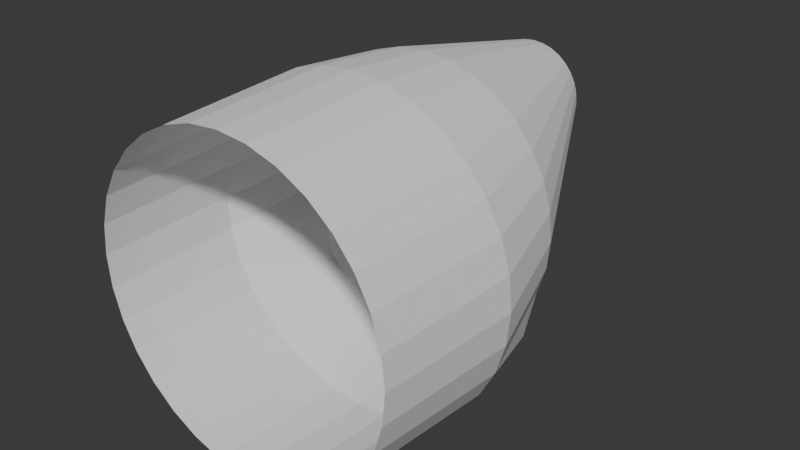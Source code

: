 # Source: Plane.blend  (saved by Blender 5.1.30; exported with 4.5.12 LTS)
import bpy
from mathutils import Matrix  # noqa: F401  (used for matrix-valued properties, if any)

bpy.ops.wm.read_factory_settings(use_empty=True)
scene = bpy.context.scene
scene.name = 'Scene'

# ---- collections
col_reference_images = bpy.data.collections.new('reference images'); scene.collection.children.link(col_reference_images)
col_plane = bpy.data.collections.new('plane'); scene.collection.children.link(col_plane)

# ---- world
world_world = bpy.data.worlds.new('World'); scene.world = world_world
world_world.use_nodes = True; world_world.node_tree.nodes.clear()
_N = world_world.node_tree.nodes; _L = world_world.node_tree.links
n0 = _N.new('ShaderNodeOutputWorld'); n0.name = 'World Output'; n0.location = (200, 100)
n1 = _N.new('ShaderNodeBackground'); n1.name = 'Background'; n1.location = (-200, 100)
n1.inputs[0].default_value = (0.05088, 0.05088, 0.05088, 1.0)
_L.new(n1.outputs[0], n0.inputs[0])
n0.is_active_output = True
world_world.color = (0.05088, 0.05088, 0.05088)
world_world.sun_shadow_jitter_overblur = 0.0

# ---- meshes
me_circle = bpy.data.meshes.new('Circle')
me_circle.from_pydata([(0.0, 1.0, 0.0), (-0.1951, 0.9808, 0.0), (-0.3827, 0.9239, 0.0), (-0.5556, 0.8315, 0.0), (-0.7071, 0.7071, 0.0), (-0.8315, 0.5556, 0.0), (-0.9239, 0.3827, 0.0), (-0.9808, 0.1951, 0.0), (-1.0, 0.0, 0.0), (-0.9808, -0.1951, 0.0), (-0.9239, -0.3827, 0.0), (-0.8315, -0.5556, 0.0), (-0.7071, -0.7071, 0.0), (-0.5556, -0.8315, 0.0), (-0.3827, -0.9239, 0.0), (-0.1951, -0.9808, 0.0), (0.0, -1.0, 0.0), (0.1951, -0.9808, 0.0), (0.3827, -0.9239, 0.0), (0.5556, -0.8315, 0.0), (0.7071, -0.7071, 0.0), (0.8315, -0.5556, 0.0), (0.9239, -0.3827, 0.0), (0.9808, -0.1951, 0.0), (1.0, 0.0, 0.0), (0.9808, 0.1951, 0.0), (0.9239, 0.3827, 0.0), (0.8315, 0.5556, 0.0), (0.7071, 0.7071, 0.0), (0.5556, 0.8315, 0.0), (0.3827, 0.9239, 0.0), (0.1951, 0.9808, 0.0), (1.424e-07, 1.042, 0.9197), (-0.2033, 1.022, 0.9197), (-0.3988, 0.9629, 0.9197), (-0.579, 0.8666, 0.9197), (-0.737, 0.737, 0.9197), (-0.8666, 0.579, 0.9197), (-0.9629, 0.3988, 0.9197), (-1.022, 0.2033, 0.9197), (-1.042, 1.511e-07, 0.9197), (-1.022, -0.2033, 0.9197), (-0.9629, -0.3988, 0.9197), (-0.8666, -0.579, 0.9197), (-0.737, -0.737, 0.9197), (-0.579, -0.8666, 0.9197), (-0.3988, -0.9629, 0.9197), (-0.2033, -1.022, 0.9197), (1.424e-07, -1.042, 0.9197), (0.2033, -1.022, 0.9197), (0.3988, -0.9629, 0.9197), (0.579, -0.8666, 0.9197), (0.737, -0.737, 0.9197), (0.8666, -0.579, 0.9197), (0.9629, -0.3988, 0.9197), (1.022, -0.2033, 0.9197), (1.042, 1.511e-07, 0.9197), (1.022, 0.2033, 0.9197), (0.9629, 0.3988, 0.9197), (0.8666, 0.579, 0.9197), (0.737, 0.737, 0.9197), (0.579, 0.8666, 0.9197), (0.3988, 0.9629, 0.9197), (0.2033, 1.022, 0.9197), (3.708e-07, 0.7828, 2.609), (-0.06592, 0.7763, 2.609), (-0.1293, 0.757, 2.609), (-0.1877, 0.7258, 2.609), (-0.2389, 0.6838, 2.609), (-0.2809, 0.6326, 2.609), (-0.3122, 0.5742, 2.609), (-0.3314, 0.5108, 2.609), (-0.3379, 0.4449, 2.609), (-0.3314, 0.3789, 2.609), (-0.3122, 0.3156, 2.609), (-0.2809, 0.2571, 2.609), (-0.2389, 0.2059, 2.609), (-0.1877, 0.1639, 2.609), (-0.1293, 0.1327, 2.609), (-0.06592, 0.1135, 2.609), (3.708e-07, 0.107, 2.609), (0.06592, 0.1135, 2.609), (0.1293, 0.1327, 2.609), (0.1877, 0.1639, 2.609), (0.2389, 0.2059, 2.609), (0.281, 0.2571, 2.609), (0.3122, 0.3156, 2.609), (0.3314, 0.3789, 2.609), (0.3379, 0.4449, 2.609), (0.3314, 0.5108, 2.609), (0.3122, 0.5742, 2.609), (0.281, 0.6326, 2.609), (0.2389, 0.6838, 2.609), (0.1877, 0.7258, 2.609), (0.1293, 0.757, 2.609), (0.06592, 0.7763, 2.609), (-0.8198, 0.4485, 1.508), (-0.8703, 0.282, 1.508), (0.6275, -0.6982, 1.525), (0.7378, -0.5637, 1.525), (-0.8874, 0.1089, 1.508), (0.8198, -0.2306, 1.508), (-0.8703, -0.06419, 1.508), (0.8703, -0.06419, 1.508), (-0.8198, -0.2306, 1.508), (0.8874, 0.1089, 1.508), (-0.7378, -0.5637, 1.525), (0.8703, 0.282, 1.508), (-0.6275, -0.6982, 1.525), (0.8198, 0.4485, 1.508), (-0.493, -0.8085, 1.525), (0.7378, 0.6019, 1.508), (-0.3396, -0.8905, 1.525), (2.212e-07, 0.9963, 1.508), (-0.1731, 0.9792, 1.508), (0.6275, 0.7364, 1.508), (-0.1731, -0.941, 1.525), (-0.3396, 0.9287, 1.508), (0.493, 0.8467, 1.508), (2.237e-07, -0.9581, 1.525), (-0.493, 0.8467, 1.508), (0.3396, 0.9287, 1.508), (0.1731, -0.941, 1.525), (-0.6275, 0.7364, 1.508), (0.1731, 0.9792, 1.508), (0.3396, -0.8905, 1.525), (-0.7378, 0.6019, 1.508), (0.493, -0.8085, 1.525)], [], [(26, 25, 57, 58), (13, 12, 44, 45), (27, 26, 58, 59), (14, 13, 45, 46), (1, 0, 32, 33), (28, 27, 59, 60), (15, 14, 46, 47), (2, 1, 33, 34), (29, 28, 60, 61), (16, 15, 47, 48), (3, 2, 34, 35), (30, 29, 61, 62), (17, 16, 48, 49), (4, 3, 35, 36), (31, 30, 62, 63), (18, 17, 49, 50), (5, 4, 36, 37), (0, 31, 63, 32), (19, 18, 50, 51), (6, 5, 37, 38), (20, 19, 51, 52), (7, 6, 38, 39), (21, 20, 52, 53), (8, 7, 39, 40), (22, 21, 53, 54), (9, 8, 40, 41), (23, 22, 54, 55), (10, 9, 41, 42), (24, 23, 55, 56), (11, 10, 42, 43), (25, 24, 56, 57), (12, 11, 43, 44), (97, 96, 70, 71), (99, 98, 84, 85), (100, 97, 71, 72), (101, 99, 85, 86), (102, 100, 72, 73), (103, 101, 86, 87), (104, 102, 73, 74), (105, 103, 87, 88), (106, 104, 74, 75), (107, 105, 88, 89), (108, 106, 75, 76), (109, 107, 89, 90), (110, 108, 76, 77), (111, 109, 90, 91), (112, 110, 77, 78), (114, 113, 64, 65), (115, 111, 91, 92), (116, 112, 78, 79), (117, 114, 65, 66), (118, 115, 92, 93), (119, 116, 79, 80), (120, 117, 66, 67), (121, 118, 93, 94), (122, 119, 80, 81), (123, 120, 67, 68), (124, 121, 94, 95), (125, 122, 81, 82), (126, 123, 68, 69), (113, 124, 95, 64), (127, 125, 82, 83), (96, 126, 69, 70), (98, 127, 83, 84), (52, 51, 127, 98), (38, 37, 126, 96), (51, 50, 125, 127), (32, 63, 124, 113), (37, 36, 123, 126), (50, 49, 122, 125), (63, 62, 121, 124), (36, 35, 120, 123), (49, 48, 119, 122), (62, 61, 118, 121), (35, 34, 117, 120), (48, 47, 116, 119), (61, 60, 115, 118), (34, 33, 114, 117), (47, 46, 112, 116), (60, 59, 111, 115), (33, 32, 113, 114), (46, 45, 110, 112), (59, 58, 109, 111), (45, 44, 108, 110), (58, 57, 107, 109), (44, 43, 106, 108), (57, 56, 105, 107), (43, 42, 104, 106), (56, 55, 103, 105), (42, 41, 102, 104), (55, 54, 101, 103), (41, 40, 100, 102), (54, 53, 99, 101), (40, 39, 97, 100), (53, 52, 98, 99), (39, 38, 96, 97)])
_uv = me_circle.uv_layers.new(name='UVMap')
_uv.uv.foreach_set('vector', [0.0, 0.0, 0.0, 0.0, 0.0, 0.0, 0.0, 0.0, 0.0, 0.0, 0.0, 0.0, 0.0, 0.0, 0.0, 0.0, 0.0, 0.0, 0.0, 0.0, 0.0, 0.0, 0.0, 0.0, 0.0, 0.0, 0.0, 0.0, 0.0, 0.0, 0.0, 0.0, 0.0, 0.0, 0.0, 0.0, 0.0, 0.0, 0.0, 0.0, 0.0, 0.0, 0.0, 0.0, 0.0, 0.0, 0.0, 0.0, 0.0, 0.0, 0.0, 0.0, 0.0, 0.0, 0.0, 0.0, 0.0, 0.0, 0.0, 0.0, 0.0, 0.0, 0.0, 0.0, 0.0, 0.0, 0.0, 0.0, 0.0, 0.0, 0.0, 0.0, 0.0, 0.0, 0.0, 0.0, 0.0, 0.0, 0.0, 0.0, 0.0, 0.0, 0.0, 0.0, 0.0, 0.0, 0.0, 0.0, 0.0, 0.0, 0.0, 0.0, 0.0, 0.0, 0.0, 0.0, 0.0, 0.0, 0.0, 0.0, 0.0, 0.0, 0.0, 0.0, 0.0, 0.0, 0.0, 0.0, 0.0, 0.0, 0.0, 0.0, 0.0, 0.0, 0.0, 0.0, 0.0, 0.0, 0.0, 0.0, 0.0, 0.0, 0.0, 0.0, 0.0, 0.0, 0.0, 0.0, 0.0, 0.0, 0.0, 0.0, 0.0, 0.0, 0.0, 0.0, 0.0, 0.0, 0.0, 0.0, 0.0, 0.0, 0.0, 0.0, 0.0, 0.0, 0.0, 0.0, 0.0, 0.0, 0.0, 0.0, 0.0, 0.0, 0.0, 0.0, 0.0, 0.0, 0.0, 0.0, 0.0, 0.0, 0.0, 0.0, 0.0, 0.0, 0.0, 0.0, 0.0, 0.0, 0.0, 0.0, 0.0, 0.0, 0.0, 0.0, 0.0, 0.0, 0.0, 0.0, 0.0, 0.0, 0.0, 0.0, 0.0, 0.0, 0.0, 0.0, 0.0, 0.0, 0.0, 0.0, 0.0, 0.0, 0.0, 0.0, 0.0, 0.0, 0.0, 0.0, 0.0, 0.0, 0.0, 0.0, 0.0, 0.0, 0.0, 0.0, 0.0, 0.0, 0.0, 0.0, 0.0, 0.0, 0.0, 0.0, 0.0, 0.0, 0.0, 0.0, 0.0, 0.0, 0.0, 0.0, 0.0, 0.0, 0.0, 0.0, 0.0, 0.0, 0.0, 0.0, 0.0, 0.0, 0.0, 0.0, 0.0, 0.0, 0.0, 0.0, 0.0, 0.0, 0.0, 0.0, 0.0, 0.0, 0.0, 0.0, 0.0, 0.0, 0.0, 0.0, 0.0, 0.0, 0.0, 0.0, 0.0, 0.0, 0.0, 0.0, 0.0, 0.0, 0.0, 0.0, 0.0, 0.0, 0.0, 0.0, 0.0, 0.0, 0.0, 0.0, 0.0, 0.0, 0.0, 0.0, 0.0, 0.0, 0.0, 0.0, 0.0, 0.0, 0.0, 0.0, 0.0, 0.0, 0.0, 0.0, 0.0, 0.0, 0.0, 0.0, 0.0, 0.0, 0.0, 0.0, 0.0, 0.0, 0.0, 0.0, 0.0, 0.0, 0.0, 0.0, 0.0, 0.0, 0.0, 0.0, 0.0, 0.0, 0.0, 0.0, 0.0, 0.0, 0.0, 0.0, 0.0, 0.0, 0.0, 0.0, 0.0, 0.0, 0.0, 0.0, 0.0, 0.0, 0.0, 0.0, 0.0, 0.0, 0.0, 0.0, 0.0, 0.0, 0.0, 0.0, 0.0, 0.0, 0.0, 0.0, 0.0, 0.0, 0.0, 0.0, 0.0, 0.0, 0.0, 0.0, 0.0, 0.0, 0.0, 0.0, 0.0, 0.0, 0.0, 0.0, 0.0, 0.0, 0.0, 0.0, 0.0, 0.0, 0.0, 0.0, 0.0, 0.0, 0.0, 0.0, 0.0, 0.0, 0.0, 0.0, 0.0, 0.0, 0.0, 0.0, 0.0, 0.0, 0.0, 0.0, 0.0, 0.0, 0.0, 0.0, 0.0, 0.0, 0.0, 0.0, 0.0, 0.0, 0.0, 0.0, 0.0, 0.0, 0.0, 0.0, 0.0, 0.0, 0.0, 0.0, 0.0, 0.0, 0.0, 0.0, 0.0, 0.0, 0.0, 0.0, 0.0, 0.0, 0.0, 0.0, 0.0, 0.0, 0.0, 0.0, 0.0, 0.0, 0.0, 0.0, 0.0, 0.0, 0.0, 0.0, 0.0, 0.0, 0.0, 0.0, 0.0, 0.0, 0.0, 0.0, 0.0, 0.0, 0.0, 0.0, 0.0, 0.0, 0.0, 0.0, 0.0, 0.0, 0.0, 0.0, 0.0, 0.0, 0.0, 0.0, 0.0, 0.0, 0.0, 0.0, 0.0, 0.0, 0.0, 0.0, 0.0, 0.0, 0.0, 0.0, 0.0, 0.0, 0.0, 0.0, 0.0, 0.0, 0.0, 0.0, 0.0, 0.0, 0.0, 0.0, 0.0, 0.0, 0.0, 0.0, 0.0, 0.0, 0.0, 0.0, 0.0, 0.0, 0.0, 0.0, 0.0, 0.0, 0.0, 0.0, 0.0, 0.0, 0.0, 0.0, 0.0, 0.0, 0.0, 0.0, 0.0, 0.0, 0.0, 0.0, 0.0, 0.0, 0.0, 0.0, 0.0, 0.0, 0.0, 0.0, 0.0, 0.0, 0.0, 0.0, 0.0, 0.0, 0.0, 0.0, 0.0, 0.0, 0.0, 0.0, 0.0, 0.0, 0.0, 0.0, 0.0, 0.0, 0.0, 0.0, 0.0, 0.0, 0.0, 0.0, 0.0, 0.0, 0.0, 0.0, 0.0, 0.0, 0.0, 0.0, 0.0, 0.0, 0.0, 0.0, 0.0, 0.0, 0.0, 0.0, 0.0, 0.0, 0.0, 0.0, 0.0, 0.0, 0.0, 0.0, 0.0, 0.0, 0.0, 0.0, 0.0, 0.0, 0.0, 0.0, 0.0, 0.0, 0.0, 0.0, 0.0, 0.0, 0.0, 0.0, 0.0, 0.0, 0.0, 0.0, 0.0, 0.0, 0.0, 0.0, 0.0, 0.0, 0.0, 0.0, 0.0, 0.0, 0.0, 0.0, 0.0, 0.0, 0.0, 0.0, 0.0, 0.0, 0.0, 0.0, 0.0, 0.0, 0.0, 0.0, 0.0, 0.0, 0.0, 0.0, 0.0, 0.0, 0.0, 0.0, 0.0, 0.0, 0.0, 0.0, 0.0, 0.0, 0.0, 0.0, 0.0, 0.0, 0.0, 0.0, 0.0, 0.0, 0.0, 0.0, 0.0, 0.0, 0.0, 0.0, 0.0, 0.0, 0.0, 0.0, 0.0, 0.0, 0.0, 0.0, 0.0, 0.0, 0.0, 0.0, 0.0, 0.0, 0.0, 0.0, 0.0, 0.0, 0.0, 0.0, 0.0, 0.0, 0.0, 0.0, 0.0, 0.0, 0.0, 0.0, 0.0, 0.0, 0.0, 0.0, 0.0, 0.0, 0.0, 0.0, 0.0, 0.0, 0.0, 0.0, 0.0, 0.0, 0.0, 0.0, 0.0, 0.0, 0.0, 0.0, 0.0, 0.0, 0.0, 0.0, 0.0, 0.0, 0.0, 0.0, 0.0, 0.0, 0.0, 0.0, 0.0, 0.0, 0.0, 0.0, 0.0, 0.0, 0.0, 0.0, 0.0, 0.0, 0.0, 0.0, 0.0, 0.0, 0.0, 0.0, 0.0, 0.0, 0.0, 0.0, 0.0, 0.0, 0.0, 0.0, 0.0, 0.0, 0.0, 0.0, 0.0, 0.0, 0.0, 0.0, 0.0, 0.0, 0.0, 0.0, 0.0, 0.0, 0.0, 0.0, 0.0, 0.0, 0.0, 0.0, 0.0, 0.0, 0.0, 0.0, 0.0, 0.0, 0.0, 0.0, 0.0, 0.0, 0.0, 0.0, 0.0, 0.0, 0.0, 0.0, 0.0, 0.0, 0.0, 0.0, 0.0, 0.0, 0.0, 0.0, 0.0, 0.0, 0.0, 0.0, 0.0, 0.0, 0.0, 0.0, 0.0, 0.0, 0.0, 0.0])
me_circle.update()

# ---- objects
ob_empty = bpy.data.objects.new('Empty', None)
ob_empty_001 = bpy.data.objects.new('Empty.001', None)
ob_empty_002 = bpy.data.objects.new('Empty.002', None)
ob_circle = bpy.data.objects.new('Circle', me_circle)

# ---- transforms, parenting, visibility, modifiers, constraints
ob_empty.location = (0.0, 0.0, 1.409)
ob_empty.rotation_euler = (1.571, 0.0, 3.142)
ob_empty.empty_display_type = 'IMAGE'
ob_empty.empty_display_size = 5.0
ob_empty.use_empty_image_alpha = True
ob_empty.color = (1.0, 1.0, 1.0, 0.3)
ob_empty_001.location = (0.0, 0.0, 1.413)
ob_empty_001.rotation_euler = (1.571, -0.0, 1.571)
ob_empty_001.empty_display_type = 'IMAGE'
ob_empty_001.empty_display_size = 5.0
ob_empty_001.use_empty_image_alpha = True
ob_empty_001.color = (1.0, 1.0, 1.0, 0.3)
ob_empty_002.location = (0.0, -0.1778, 0.0)
ob_empty_002.empty_display_type = 'IMAGE'
ob_empty_002.empty_display_size = 5.0
ob_empty_002.use_empty_image_alpha = True
ob_empty_002.color = (1.0, 1.0, 1.0, 0.53)
ob_circle.location = (3.187e-18, -0.9048, 1.127)
ob_circle.rotation_euler = (1.571, 0.0, 3.142)
ob_circle.scale = (0.7078, 0.7078, 0.7078)

# ---- collection membership
col_reference_images.objects.link(ob_empty)
col_reference_images.objects.link(ob_empty_001)
col_reference_images.objects.link(ob_empty_002)
col_plane.objects.link(ob_circle)

# ---- scene / render settings (as saved in the file)
scene.frame_start = 1; scene.frame_end = 250; scene.frame_set(47)
scene.render.engine = 'BLENDER_EEVEE_NEXT'
scene.render.bake_bias = 0.0
scene.render.bake_samples = 0
scene.cycles.sampling_pattern = 'TABULATED_SOBOL'
scene.eevee.use_volume_custom_range = False
bpy.context.view_layer.update()

# ---- added for rendering (the .blend has no active camera and no usable light): camera, sun
cam_auto = bpy.data.cameras.new('AutoCamera')
cam_auto.lens = 50.0
cam_auto.sensor_width = 36.0
cam_auto.clip_end = 1000.0
ob_auto_camera = bpy.data.objects.new('AutoCamera', cam_auto)
scene.collection.objects.link(ob_auto_camera)
ob_auto_camera.location = (2.5781, -3.07505, 3.18917)
ob_auto_camera.rotation_euler = (1.09748, -7.21219e-08, 0.694738)
scene.camera = ob_auto_camera
light_auto_sun = bpy.data.lights.new('AutoSun', 'SUN')
light_auto_sun.energy = 3.0
light_auto_sun.angle = 0.0523599
ob_auto_sun = bpy.data.objects.new('AutoSun', light_auto_sun)
scene.collection.objects.link(ob_auto_sun)
ob_auto_sun.rotation_euler = (0.872665, 0.174533, 0.523599)
bpy.context.view_layer.update()
